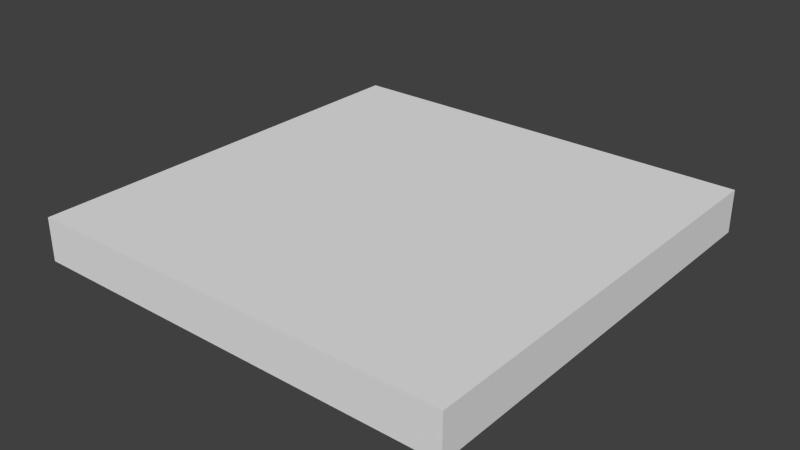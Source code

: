 # Source: test.blend  (saved by Blender 2.66.0; exported with 4.5.12 LTS)
import bpy
from mathutils import Matrix  # noqa: F401  (used for matrix-valued properties, if any)

bpy.ops.wm.read_factory_settings(use_empty=True)
scene = bpy.context.scene
scene.name = 'test'

# ---- collections
col_collection_1 = bpy.data.collections.new('Collection 1'); scene.collection.children.link(col_collection_1)

# ---- materials (node trees are filled in below, after node groups)
mat_material = bpy.data.materials.new('Material')
mat_material.alpha_threshold = 0.0
mat_material.use_transparent_shadow = False
mat_material.roughness = 0.5
mat_material.line_color = (0.0, 0.0, 0.0, 1.0)

# ---- material node trees

# ---- world
world_world = bpy.data.worlds.new('World'); scene.world = world_world
world_world.color = (0.05088, 0.05088, 0.05088)
world_world.use_sun_shadow = False
world_world.sun_shadow_jitter_overblur = 0.0
world_world.cycles.sampling_method = 'MANUAL'
world_world.cycles.sample_map_resolution = 256

# ---- meshes
me_test = bpy.data.meshes.new('test')
me_test.from_pydata([(-5.0, -5.0, 0.0), (-5.0, 5.0, 0.0), (5.0, 5.0, 0.0), (5.0, -5.0, 0.0), (-5.0, -5.0, -1.0), (-5.0, 5.0, -1.0), (5.0, 5.0, -1.0), (5.0, -5.0, -1.0)], [], [(0, 3, 2, 1), (4, 5, 6, 7), (0, 1, 5, 4), (1, 2, 6, 5), (2, 3, 7, 6), (4, 7, 3, 0)])
_uv = me_test.uv_layers.new(name='UVMap')
_uv.uv.foreach_set('vector', [0.0, 0.0, 5.0, -9.537e-07, 5.0, 5.0, 0.0, 5.0, 1.0, 1.192e-06, 1.0, 5.0, 6.0, 5.0, 6.0, 0.0, 0.0, 0.5, 5.0, 0.5, 5.0, 0.0, 1.192e-06, 0.0, 0.0, 0.5, 5.0, 0.5, 5.0, 0.0, 1.431e-06, 0.0, 1.0, 0.5, -4.0, 0.5, -4.0, 0.0, 1.0, 0.0, 1.0, 0.0, 6.0, 0.0, 6.0, 0.5, 1.0, 0.5])
me_test.materials.append(mat_material)
me_test.use_remesh_preserve_volume = False
me_test.use_remesh_preserve_attributes = False
me_test.use_mirror_vertex_groups = False
me_test.update()

# ---- objects
ob_test = bpy.data.objects.new('test', me_test)

# ---- transforms, parenting, visibility, modifiers, constraints
ob_test.location = (0.0, 0.0, 0.0)
ob_test.lock_rotations_4d = False
ob_test.empty_display_type = 'ARROWS'
ob_test.lineart.crease_threshold = 0.0

# ---- collection membership
col_collection_1.objects.link(ob_test)

# ---- scene / render settings (as saved in the file)
scene.frame_start = 1; scene.frame_end = 250; scene.frame_set(1)
scene.render.engine = 'BLENDER_EEVEE_NEXT'
scene.render.image_settings.color_mode = 'RGB'
scene.render.image_settings.compression = 90
scene.render.resolution_percentage = 50
scene.render.dither_intensity = 0.0
scene.render.bake_margin = 2
scene.cycles.use_denoising = False
scene.cycles.samples = 10
scene.cycles.sampling_pattern = 'TABULATED_SOBOL'
scene.cycles.light_sampling_threshold = 0.0
scene.cycles.use_adaptive_sampling = False
scene.cycles.use_light_tree = False
scene.cycles.blur_glossy = 0.0
scene.cycles.volume_bounces = 1
scene.cycles.pixel_filter_type = 'GAUSSIAN'
scene.cycles.sample_clamp_indirect = 0.0
scene.view_settings.view_transform = 'Standard'
bpy.context.view_layer.update()

# ---- added for rendering (the .blend has no active camera and no usable light): camera, sun
cam_auto = bpy.data.cameras.new('AutoCamera')
cam_auto.lens = 50.0
cam_auto.sensor_width = 36.0
cam_auto.clip_end = 1000.0
ob_auto_camera = bpy.data.objects.new('AutoCamera', cam_auto)
scene.collection.objects.link(ob_auto_camera)
ob_auto_camera.location = (13.1173, -15.7408, 9.99386)
ob_auto_camera.rotation_euler = (1.09748, -7.21219e-08, 0.694738)
scene.camera = ob_auto_camera
light_auto_sun = bpy.data.lights.new('AutoSun', 'SUN')
light_auto_sun.energy = 3.0
light_auto_sun.angle = 0.0523599
ob_auto_sun = bpy.data.objects.new('AutoSun', light_auto_sun)
scene.collection.objects.link(ob_auto_sun)
ob_auto_sun.rotation_euler = (0.872665, 0.174533, 0.523599)
bpy.context.view_layer.update()
